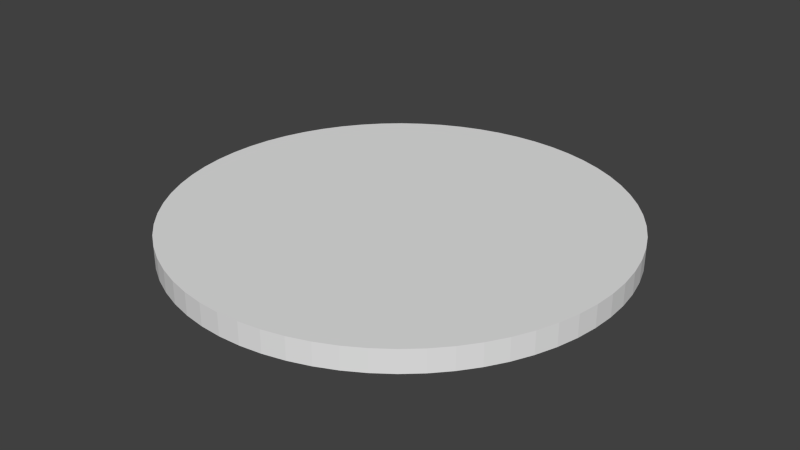# Source: plate2.blend  (saved by Blender 2.67.0; exported with 4.5.12 LTS)
import bpy
from mathutils import Matrix  # noqa: F401  (used for matrix-valued properties, if any)

bpy.ops.wm.read_factory_settings(use_empty=True)
scene = bpy.context.scene
scene.name = 'Scene'

# ---- collections
col_collection_1 = bpy.data.collections.new('Collection 1'); scene.collection.children.link(col_collection_1)

# ---- materials (node trees are filled in below, after node groups)
mat_platematerial = bpy.data.materials.new('PlateMaterial')
mat_platematerial.alpha_threshold = 0.0
mat_platematerial.use_transparent_shadow = False
mat_platematerial.roughness = 0.5
mat_platematerial.line_color = (0.0, 0.0, 0.0, 1.0)

# ---- material node trees

# ---- world
world_world = bpy.data.worlds.new('World'); scene.world = world_world
world_world.color = (0.05088, 0.05088, 0.05088)
world_world.use_sun_shadow = False
world_world.sun_shadow_jitter_overblur = 0.0
world_world.cycles.sampling_method = 'MANUAL'
world_world.cycles.sample_map_resolution = 256

# ---- meshes
me_cylinder = bpy.data.meshes.new('Cylinder')
me_cylinder.from_pydata([(-3.652e-06, -0.02501, 0.5), (-3.652e-06, 0.02499, 0.5), (-0.04901, -0.02501, 0.4976), (-0.04901, 0.02499, 0.4976), (-0.09755, -0.02501, 0.4904), (-0.09755, 0.02499, 0.4904), (-0.1451, -0.02501, 0.4785), (-0.1451, 0.02499, 0.4785), (-0.1913, -0.02501, 0.4619), (-0.1913, 0.02499, 0.4619), (-0.2357, -0.02501, 0.441), (-0.2357, 0.02499, 0.441), (-0.2778, -0.02501, 0.4157), (-0.2778, 0.02499, 0.4157), (-0.3172, -0.02501, 0.3865), (-0.3172, 0.02499, 0.3865), (-0.3536, -0.02501, 0.3536), (-0.3536, 0.02499, 0.3536), (-0.3865, -0.02501, 0.3172), (-0.3865, 0.02499, 0.3172), (-0.4157, -0.02501, 0.2778), (-0.4157, 0.02499, 0.2778), (-0.441, -0.025, 0.2357), (-0.441, 0.025, 0.2357), (-0.4619, -0.025, 0.1913), (-0.4619, 0.025, 0.1913), (-0.4785, -0.025, 0.1451), (-0.4785, 0.025, 0.1451), (-0.4904, -0.025, 0.09754), (-0.4904, 0.025, 0.09754), (-0.4976, -0.025, 0.049), (-0.4976, 0.025, 0.04901), (-0.5, -0.025, -4.186e-06), (-0.5, 0.025, -3.281e-06), (-0.4976, -0.025, -0.04901), (-0.4976, 0.025, -0.04901), (-0.4904, -0.025, -0.09755), (-0.4904, 0.025, -0.09755), (-0.4785, -0.025, -0.1451), (-0.4785, 0.025, -0.1451), (-0.4619, -0.025, -0.1913), (-0.4619, 0.025, -0.1913), (-0.441, -0.025, -0.2357), (-0.441, 0.025, -0.2357), (-0.4157, -0.02499, -0.2778), (-0.4157, 0.02501, -0.2778), (-0.3865, -0.02499, -0.3172), (-0.3865, 0.02501, -0.3172), (-0.3536, -0.02499, -0.3536), (-0.3536, 0.02501, -0.3536), (-0.3172, -0.02499, -0.3865), (-0.3172, 0.02501, -0.3865), (-0.2778, -0.02499, -0.4157), (-0.2778, 0.02501, -0.4157), (-0.2357, -0.02499, -0.441), (-0.2357, 0.02501, -0.441), (-0.1913, -0.02499, -0.4619), (-0.1913, 0.02501, -0.4619), (-0.1451, -0.02499, -0.4785), (-0.1451, 0.02501, -0.4785), (-0.09754, -0.02499, -0.4904), (-0.09754, 0.02501, -0.4904), (-0.049, -0.02499, -0.4976), (-0.049, 0.02501, -0.4976), (4.053e-06, -0.02499, -0.5), (4.053e-06, 0.02501, -0.5), (0.04901, -0.02499, -0.4976), (0.04901, 0.02501, -0.4976), (0.09755, -0.02499, -0.4904), (0.09755, 0.02501, -0.4904), (0.1451, -0.02499, -0.4785), (0.1451, 0.02501, -0.4785), (0.1913, -0.02499, -0.4619), (0.1913, 0.02501, -0.4619), (0.2357, -0.02499, -0.441), (0.2357, 0.02501, -0.441), (0.2778, -0.02499, -0.4157), (0.2778, 0.02501, -0.4157), (0.3172, -0.02499, -0.3865), (0.3172, 0.02501, -0.3865), (0.3536, -0.02499, -0.3536), (0.3536, 0.02501, -0.3535), (0.3865, -0.02499, -0.3172), (0.3865, 0.02501, -0.3172), (0.4157, -0.02499, -0.2778), (0.4157, 0.02501, -0.2778), (0.441, -0.025, -0.2357), (0.441, 0.025, -0.2357), (0.4619, -0.025, -0.1913), (0.4619, 0.025, -0.1913), (0.4785, -0.025, -0.1451), (0.4785, 0.025, -0.1451), (0.4904, -0.025, -0.09754), (0.4904, 0.025, -0.09754), (0.4976, -0.025, -0.04901), (0.4976, 0.025, -0.049), (0.5, -0.025, 2.967e-06), (0.5, 0.025, 3.872e-06), (0.4976, -0.025, 0.04901), (0.4976, 0.025, 0.04901), (0.4904, -0.025, 0.09755), (0.4904, 0.025, 0.09755), (0.4785, -0.025, 0.1451), (0.4785, 0.025, 0.1451), (0.4619, -0.025, 0.1913), (0.4619, 0.025, 0.1913), (0.441, -0.025, 0.2357), (0.441, 0.025, 0.2357), (0.4157, -0.02501, 0.2778), (0.4157, 0.02499, 0.2778), (0.3865, -0.02501, 0.3172), (0.3865, 0.02499, 0.3172), (0.3536, -0.02501, 0.3536), (0.3536, 0.02499, 0.3536), (0.3172, -0.02501, 0.3865), (0.3172, 0.02499, 0.3865), (0.2778, -0.02501, 0.4157), (0.2778, 0.02499, 0.4157), (0.2357, -0.02501, 0.441), (0.2357, 0.02499, 0.441), (0.1913, -0.02501, 0.4619), (0.1913, 0.02499, 0.4619), (0.1451, -0.02501, 0.4785), (0.1451, 0.02499, 0.4785), (0.09754, -0.02501, 0.4904), (0.09754, 0.02499, 0.4904), (0.04901, -0.02501, 0.4976), (0.04901, 0.02499, 0.4976)], [], [(0, 1, 3, 2), (2, 3, 5, 4), (4, 5, 7, 6), (6, 7, 9, 8), (8, 9, 11, 10), (10, 11, 13, 12), (12, 13, 15, 14), (14, 15, 17, 16), (16, 17, 19, 18), (18, 19, 21, 20), (20, 21, 23, 22), (22, 23, 25, 24), (24, 25, 27, 26), (26, 27, 29, 28), (28, 29, 31, 30), (30, 31, 33, 32), (32, 33, 35, 34), (34, 35, 37, 36), (36, 37, 39, 38), (38, 39, 41, 40), (40, 41, 43, 42), (42, 43, 45, 44), (44, 45, 47, 46), (46, 47, 49, 48), (48, 49, 51, 50), (50, 51, 53, 52), (52, 53, 55, 54), (54, 55, 57, 56), (56, 57, 59, 58), (58, 59, 61, 60), (60, 61, 63, 62), (62, 63, 65, 64), (64, 65, 67, 66), (66, 67, 69, 68), (68, 69, 71, 70), (70, 71, 73, 72), (72, 73, 75, 74), (74, 75, 77, 76), (76, 77, 79, 78), (78, 79, 81, 80), (80, 81, 83, 82), (82, 83, 85, 84), (84, 85, 87, 86), (86, 87, 89, 88), (88, 89, 91, 90), (90, 91, 93, 92), (92, 93, 95, 94), (94, 95, 97, 96), (96, 97, 99, 98), (98, 99, 101, 100), (100, 101, 103, 102), (102, 103, 105, 104), (104, 105, 107, 106), (106, 107, 109, 108), (108, 109, 111, 110), (110, 111, 113, 112), (112, 113, 115, 114), (114, 115, 117, 116), (116, 117, 119, 118), (118, 119, 121, 120), (120, 121, 123, 122), (122, 123, 125, 124), (3, 1, 127, 125, 123, 121, 119, 117, 115, 113, 111, 109, 107, 105, 103, 101, 99, 97, 95, 93, 91, 89, 87, 85, 83, 81, 79, 77, 75, 73, 71, 69, 67, 65, 63, 61, 59, 57, 55, 53, 51, 49, 47, 45, 43, 41, 39, 37, 35, 33, 31, 29, 27, 25, 23, 21, 19, 17, 15, 13, 11, 9, 7, 5), (126, 127, 1, 0), (124, 125, 127, 126), (0, 2, 4, 6, 8, 10, 12, 14, 16, 18, 20, 22, 24, 26, 28, 30, 32, 34, 36, 38, 40, 42, 44, 46, 48, 50, 52, 54, 56, 58, 60, 62, 64, 66, 68, 70, 72, 74, 76, 78, 80, 82, 84, 86, 88, 90, 92, 94, 96, 98, 100, 102, 104, 106, 108, 110, 112, 114, 116, 118, 120, 122, 124, 126)])
_uv = me_cylinder.uv_layers.new(name='UVMap')
_uv.uv.foreach_set('vector', [0.3327, 0.2846, 0.3327, 0.3096, 0.3572, 0.3096, 0.3572, 0.2846, 0.3572, 0.2846, 0.3572, 0.3096, 0.3814, 0.3096, 0.3814, 0.2846, 0.3814, 0.2846, 0.3814, 0.3096, 0.4052, 0.3096, 0.4052, 0.2846, 0.4052, 0.2846, 0.4052, 0.3096, 0.4283, 0.3096, 0.4283, 0.2846, 0.4283, 0.2846, 0.4283, 0.3096, 0.4505, 0.3096, 0.4505, 0.2846, 0.4505, 0.2846, 0.4505, 0.3096, 0.4716, 0.3096, 0.4716, 0.2846, 0.4716, 0.2846, 0.4716, 0.3096, 0.4913, 0.3096, 0.4913, 0.2846, 0.4913, 0.2846, 0.4913, 0.3096, 0.5094, 0.3096, 0.5094, 0.2846, 0.5094, 0.2846, 0.5094, 0.3096, 0.4913, 0.3096, 0.4913, 0.2846, 0.4913, 0.2846, 0.4913, 0.3096, 0.4716, 0.3096, 0.4716, 0.2846, 0.4716, 0.2846, 0.4716, 0.3096, 0.4505, 0.3096, 0.4505, 0.2846, 0.4505, 0.2846, 0.4505, 0.3096, 0.4283, 0.3096, 0.4283, 0.2846, 0.4283, 0.2846, 0.4283, 0.3096, 0.4052, 0.3096, 0.4052, 0.2846, 0.4052, 0.2846, 0.4052, 0.3096, 0.3814, 0.3096, 0.3814, 0.2846, 0.3814, 0.2846, 0.3814, 0.3096, 0.3572, 0.3096, 0.3572, 0.2846, 0.3572, 0.2846, 0.3572, 0.3096, 0.3327, 0.3096, 0.3327, 0.2846, 0.3327, 0.2846, 0.3327, 0.3096, 0.3082, 0.3096, 0.3082, 0.2846, 0.3082, 0.2846, 0.3082, 0.3096, 0.2839, 0.3096, 0.2839, 0.2846, 0.2839, 0.2846, 0.2839, 0.3096, 0.2601, 0.3096, 0.2601, 0.2846, 0.2601, 0.2846, 0.2601, 0.3096, 0.237, 0.3096, 0.237, 0.2846, 0.237, 0.2846, 0.237, 0.3096, 0.2148, 0.3096, 0.2148, 0.2846, 0.2148, 0.2846, 0.2148, 0.3096, 0.1938, 0.3096, 0.1938, 0.2846, 0.1938, 0.2846, 0.1938, 0.3096, 0.1741, 0.3096, 0.1741, 0.2846, 0.1741, 0.2846, 0.1741, 0.3096, 0.1559, 0.3096, 0.1559, 0.2846, 0.5094, 0.2846, 0.5094, 0.3096, 0.4913, 0.3096, 0.4913, 0.2846, 0.4913, 0.2846, 0.4913, 0.3096, 0.4716, 0.3096, 0.4716, 0.2846, 0.4716, 0.2846, 0.4716, 0.3096, 0.4505, 0.3096, 0.4505, 0.2846, 0.4505, 0.2846, 0.4505, 0.3096, 0.4283, 0.3096, 0.4283, 0.2846, 0.4283, 0.2846, 0.4283, 0.3096, 0.4052, 0.3096, 0.4052, 0.2846, 0.4052, 0.2846, 0.4052, 0.3096, 0.3814, 0.3096, 0.3814, 0.2846, 0.3814, 0.2846, 0.3814, 0.3096, 0.3572, 0.3096, 0.3572, 0.2846, 0.3572, 0.2846, 0.3572, 0.3096, 0.3327, 0.3096, 0.3327, 0.2846, 0.3327, 0.2846, 0.3327, 0.3096, 0.3082, 0.3096, 0.3082, 0.2846, 0.3082, 0.2846, 0.3082, 0.3096, 0.2839, 0.3096, 0.2839, 0.2846, 0.2839, 0.2846, 0.2839, 0.3096, 0.2601, 0.3096, 0.2601, 0.2846, 0.2601, 0.2846, 0.2601, 0.3096, 0.237, 0.3096, 0.237, 0.2846, 0.237, 0.2846, 0.237, 0.3096, 0.2148, 0.3096, 0.2148, 0.2846, 0.2148, 0.2846, 0.2148, 0.3096, 0.1938, 0.3096, 0.1938, 0.2846, 0.1938, 0.2846, 0.1938, 0.3096, 0.1741, 0.3096, 0.1741, 0.2846, 0.1741, 0.2846, 0.1741, 0.3096, 0.1559, 0.3096, 0.1559, 0.2846, 0.1559, 0.2846, 0.1559, 0.3096, 0.1741, 0.3096, 0.1741, 0.2846, 0.1741, 0.2846, 0.1741, 0.3096, 0.1938, 0.3096, 0.1938, 0.2846, 0.1938, 0.2846, 0.1938, 0.3096, 0.2148, 0.3096, 0.2148, 0.2846, 0.2148, 0.2846, 0.2148, 0.3096, 0.237, 0.3096, 0.237, 0.2846, 0.237, 0.2846, 0.237, 0.3096, 0.2601, 0.3096, 0.2601, 0.2846, 0.2601, 0.2846, 0.2601, 0.3096, 0.2839, 0.3096, 0.2839, 0.2846, 0.2839, 0.2846, 0.2839, 0.3096, 0.3082, 0.3096, 0.3082, 0.2846, 0.3082, 0.2846, 0.3082, 0.3096, 0.3327, 0.3096, 0.3327, 0.2846, 0.3327, 0.2846, 0.3327, 0.3096, 0.3572, 0.3096, 0.3572, 0.2846, 0.3572, 0.2846, 0.3572, 0.3096, 0.3814, 0.3096, 0.3814, 0.2846, 0.3814, 0.2846, 0.3814, 0.3096, 0.4052, 0.3096, 0.4052, 0.2846, 0.4052, 0.2846, 0.4052, 0.3096, 0.4283, 0.3096, 0.4283, 0.2846, 0.4283, 0.2846, 0.4283, 0.3096, 0.4505, 0.3096, 0.4505, 0.2846, 0.4505, 0.2846, 0.4505, 0.3096, 0.4716, 0.3096, 0.4716, 0.2846, 0.4716, 0.2846, 0.4716, 0.3096, 0.4913, 0.3096, 0.4913, 0.2846, 0.4913, 0.2846, 0.4913, 0.3096, 0.5094, 0.3096, 0.5094, 0.2846, 0.1559, 0.2846, 0.1559, 0.3096, 0.1741, 0.3096, 0.1741, 0.2846, 0.1741, 0.2846, 0.1741, 0.3096, 0.1938, 0.3096, 0.1938, 0.2846, 0.1938, 0.2846, 0.1938, 0.3096, 0.2148, 0.3096, 0.2148, 0.2846, 0.2148, 0.2846, 0.2148, 0.3096, 0.237, 0.3096, 0.237, 0.2846, 0.237, 0.2846, 0.237, 0.3096, 0.2601, 0.3096, 0.2601, 0.2846, 0.2601, 0.2846, 0.2601, 0.3096, 0.2839, 0.3096, 0.2839, 0.2846, 0.3572, 0.5584, 0.3327, 0.5596, 0.3082, 0.5584, 0.2839, 0.5548, 0.2601, 0.5489, 0.237, 0.5406, 0.2148, 0.5301, 0.1938, 0.5175, 0.1741, 0.5029, 0.1559, 0.4864, 0.1394, 0.4682, 0.1248, 0.4485, 0.1122, 0.4275, 0.1017, 0.4053, 0.09342, 0.3822, 0.08746, 0.3584, 0.08386, 0.3341, 0.08266, 0.3096, 0.08386, 0.2851, 0.08746, 0.2609, 0.09343, 0.2371, 0.1017, 0.214, 0.1122, 0.1918, 0.1248, 0.1707, 0.1394, 0.151, 0.1559, 0.1329, 0.1741, 0.1164, 0.1938, 0.1018, 0.2148, 0.08916, 0.237, 0.07867, 0.2601, 0.0704, 0.2839, 0.06444, 0.3082, 0.06084, 0.3327, 0.05964, 0.3572, 0.06084, 0.3814, 0.06444, 0.4052, 0.0704, 0.4283, 0.07867, 0.4505, 0.08916, 0.4716, 0.1018, 0.4913, 0.1164, 0.5094, 0.1329, 0.5259, 0.151, 0.5405, 0.1707, 0.5531, 0.1918, 0.5636, 0.214, 0.5719, 0.2371, 0.5779, 0.2609, 0.5815, 0.2851, 0.5827, 0.3096, 0.5815, 0.3341, 0.5779, 0.3584, 0.5719, 0.3822, 0.5636, 0.4053, 0.5531, 0.4275, 0.5405, 0.4485, 0.5259, 0.4682, 0.5094, 0.4864, 0.4913, 0.5029, 0.4716, 0.5175, 0.4505, 0.5301, 0.4283, 0.5406, 0.4052, 0.5489, 0.3814, 0.5548, 0.3082, 0.2846, 0.3082, 0.3096, 0.3327, 0.3096, 0.3327, 0.2846, 0.2839, 0.2846, 0.2839, 0.3096, 0.3082, 0.3096, 0.3082, 0.2846, 0.3327, 0.5596, 0.3572, 0.5584, 0.3814, 0.5548, 0.4052, 0.5489, 0.4283, 0.5406, 0.4505, 0.5301, 0.4716, 0.5175, 0.4913, 0.5029, 0.5094, 0.4864, 0.5259, 0.4682, 0.5405, 0.4485, 0.5531, 0.4275, 0.5636, 0.4053, 0.5719, 0.3822, 0.5779, 0.3584, 0.5815, 0.3341, 0.5827, 0.3096, 0.5815, 0.2851, 0.5779, 0.2609, 0.5719, 0.2371, 0.5636, 0.214, 0.5531, 0.1918, 0.5405, 0.1707, 0.5259, 0.151, 0.5094, 0.1329, 0.4913, 0.1164, 0.4716, 0.1018, 0.4505, 0.08916, 0.4283, 0.07867, 0.4052, 0.0704, 0.3814, 0.06444, 0.3572, 0.06084, 0.3327, 0.05964, 0.3082, 0.06084, 0.2839, 0.06444, 0.2601, 0.0704, 0.237, 0.07867, 0.2148, 0.08916, 0.1938, 0.1018, 0.1741, 0.1164, 0.1559, 0.1329, 0.1394, 0.151, 0.1248, 0.1707, 0.1122, 0.1918, 0.1017, 0.214, 0.09343, 0.2371, 0.08746, 0.2609, 0.08386, 0.2851, 0.08266, 0.3096, 0.08386, 0.3341, 0.08746, 0.3584, 0.09342, 0.3822, 0.1017, 0.4053, 0.1122, 0.4275, 0.1248, 0.4485, 0.1394, 0.4682, 0.1559, 0.4864, 0.1741, 0.5029, 0.1938, 0.5175, 0.2148, 0.5301, 0.237, 0.5406, 0.2601, 0.5489, 0.2839, 0.5548, 0.3082, 0.5584])
me_cylinder.materials.append(mat_platematerial)
me_cylinder.use_remesh_preserve_volume = False
me_cylinder.use_remesh_preserve_attributes = False
me_cylinder.use_mirror_vertex_groups = False
me_cylinder.update()

# ---- objects
ob_cylinder = bpy.data.objects.new('Cylinder', me_cylinder)

# ---- transforms, parenting, visibility, modifiers, constraints
ob_cylinder.location = (0.0, 0.0, -0.025)
ob_cylinder.rotation_euler = (1.571, -0.0, -3.142)
ob_cylinder.lineart.crease_threshold = 0.0

# ---- collection membership
col_collection_1.objects.link(ob_cylinder)

# ---- scene / render settings (as saved in the file)
scene.frame_start = 1; scene.frame_end = 250; scene.frame_set(1)
scene.render.engine = 'BLENDER_EEVEE_NEXT'
scene.render.image_settings.color_mode = 'RGB'
scene.render.image_settings.compression = 90
scene.render.resolution_percentage = 50
scene.render.dither_intensity = 0.0
scene.cycles.use_denoising = False
scene.cycles.samples = 10
scene.cycles.sampling_pattern = 'TABULATED_SOBOL'
scene.cycles.light_sampling_threshold = 0.0
scene.cycles.use_adaptive_sampling = False
scene.cycles.use_light_tree = False
scene.cycles.blur_glossy = 0.0
scene.cycles.volume_bounces = 1
scene.cycles.pixel_filter_type = 'GAUSSIAN'
scene.cycles.sample_clamp_indirect = 0.0
scene.view_settings.view_transform = 'Standard'
bpy.context.view_layer.update()

# ---- added for rendering (the .blend has no active camera and no usable light): camera, sun
cam_auto = bpy.data.cameras.new('AutoCamera')
cam_auto.lens = 50.0
cam_auto.sensor_width = 36.0
cam_auto.clip_end = 1000.0
ob_auto_camera = bpy.data.objects.new('AutoCamera', cam_auto)
scene.collection.objects.link(ob_auto_camera)
ob_auto_camera.location = (1.30929, -1.57115, 1.02244)
ob_auto_camera.rotation_euler = (1.09748, -7.21219e-08, 0.694738)
scene.camera = ob_auto_camera
light_auto_sun = bpy.data.lights.new('AutoSun', 'SUN')
light_auto_sun.energy = 3.0
light_auto_sun.angle = 0.0523599
ob_auto_sun = bpy.data.objects.new('AutoSun', light_auto_sun)
scene.collection.objects.link(ob_auto_sun)
ob_auto_sun.rotation_euler = (0.872665, 0.174533, 0.523599)
bpy.context.view_layer.update()
